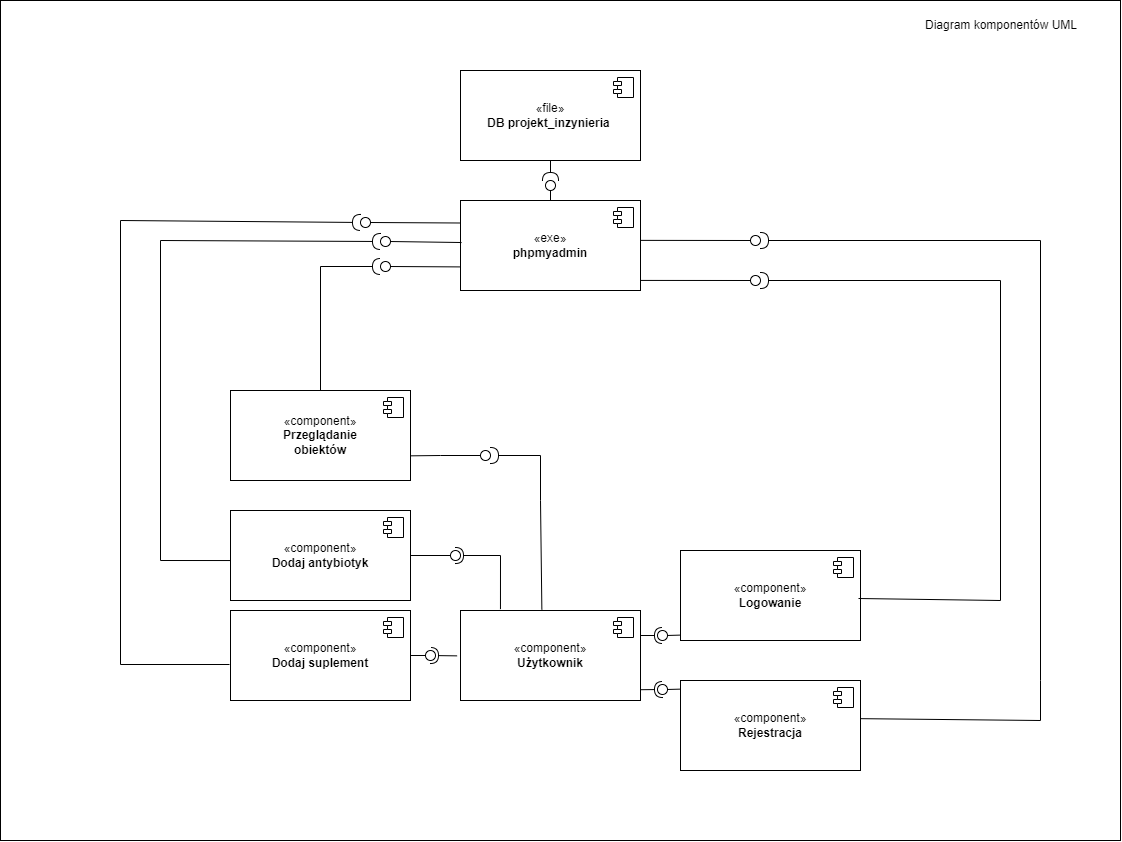

The diagram above was exported from draw.io. Its source (the exported page's mxGraphModel, read from the mxfile embedded in the PNG):
<mxGraphModel dx="2391" dy="2295" grid="1" gridSize="10" guides="1" tooltips="1" connect="1" arrows="1" fold="1" page="1" pageScale="1" pageWidth="827" pageHeight="1169" math="0" shadow="0">
  <root>
    <mxCell id="0" />
    <mxCell id="1" parent="0" />
    <mxCell id="ukVrugtO_2z3h04ZsCdX-97" value="" style="rounded=0;whiteSpace=wrap;html=1;" vertex="1" parent="1">
      <mxGeometry x="240" y="-360" width="1120" height="840" as="geometry" />
    </mxCell>
    <mxCell id="ukVrugtO_2z3h04ZsCdX-14" value="«component»&lt;br&gt;&lt;b&gt;Dodaj antybiotyk&lt;/b&gt;" style="html=1;dropTarget=0;whiteSpace=wrap;" vertex="1" parent="1">
      <mxGeometry x="470" y="150" width="180" height="90" as="geometry" />
    </mxCell>
    <mxCell id="ukVrugtO_2z3h04ZsCdX-15" value="" style="shape=module;jettyWidth=8;jettyHeight=4;" vertex="1" parent="ukVrugtO_2z3h04ZsCdX-14">
      <mxGeometry x="1" width="20" height="20" relative="1" as="geometry">
        <mxPoint x="-27" y="7" as="offset" />
      </mxGeometry>
    </mxCell>
    <mxCell id="ukVrugtO_2z3h04ZsCdX-17" value="«component»&lt;br&gt;&lt;b&gt;Dodaj suplement&lt;/b&gt;" style="html=1;dropTarget=0;whiteSpace=wrap;" vertex="1" parent="1">
      <mxGeometry x="470" y="250" width="180" height="90" as="geometry" />
    </mxCell>
    <mxCell id="ukVrugtO_2z3h04ZsCdX-18" value="" style="shape=module;jettyWidth=8;jettyHeight=4;" vertex="1" parent="ukVrugtO_2z3h04ZsCdX-17">
      <mxGeometry x="1" width="20" height="20" relative="1" as="geometry">
        <mxPoint x="-27" y="7" as="offset" />
      </mxGeometry>
    </mxCell>
    <mxCell id="ukVrugtO_2z3h04ZsCdX-23" value="«component»&lt;br&gt;&lt;b&gt;Przeglądanie &lt;br&gt;obiektów&lt;/b&gt;" style="html=1;dropTarget=0;whiteSpace=wrap;" vertex="1" parent="1">
      <mxGeometry x="470" y="30" width="180" height="90" as="geometry" />
    </mxCell>
    <mxCell id="ukVrugtO_2z3h04ZsCdX-24" value="" style="shape=module;jettyWidth=8;jettyHeight=4;" vertex="1" parent="ukVrugtO_2z3h04ZsCdX-23">
      <mxGeometry x="1" width="20" height="20" relative="1" as="geometry">
        <mxPoint x="-27" y="7" as="offset" />
      </mxGeometry>
    </mxCell>
    <mxCell id="ukVrugtO_2z3h04ZsCdX-25" value="«component»&lt;br&gt;&lt;b&gt;Użytkownik&lt;/b&gt;" style="html=1;dropTarget=0;whiteSpace=wrap;" vertex="1" parent="1">
      <mxGeometry x="700" y="250" width="180" height="90" as="geometry" />
    </mxCell>
    <mxCell id="ukVrugtO_2z3h04ZsCdX-26" value="" style="shape=module;jettyWidth=8;jettyHeight=4;" vertex="1" parent="ukVrugtO_2z3h04ZsCdX-25">
      <mxGeometry x="1" width="20" height="20" relative="1" as="geometry">
        <mxPoint x="-27" y="7" as="offset" />
      </mxGeometry>
    </mxCell>
    <mxCell id="ukVrugtO_2z3h04ZsCdX-27" value="«component»&lt;br&gt;&lt;b&gt;Logowanie&lt;/b&gt;" style="html=1;dropTarget=0;whiteSpace=wrap;" vertex="1" parent="1">
      <mxGeometry x="920" y="190" width="180" height="90" as="geometry" />
    </mxCell>
    <mxCell id="ukVrugtO_2z3h04ZsCdX-28" value="" style="shape=module;jettyWidth=8;jettyHeight=4;" vertex="1" parent="ukVrugtO_2z3h04ZsCdX-27">
      <mxGeometry x="1" width="20" height="20" relative="1" as="geometry">
        <mxPoint x="-27" y="7" as="offset" />
      </mxGeometry>
    </mxCell>
    <mxCell id="ukVrugtO_2z3h04ZsCdX-29" value="«component»&lt;br&gt;&lt;b&gt;Rejestracja&lt;/b&gt;" style="html=1;dropTarget=0;whiteSpace=wrap;" vertex="1" parent="1">
      <mxGeometry x="920" y="320" width="180" height="90" as="geometry" />
    </mxCell>
    <mxCell id="ukVrugtO_2z3h04ZsCdX-30" value="" style="shape=module;jettyWidth=8;jettyHeight=4;" vertex="1" parent="ukVrugtO_2z3h04ZsCdX-29">
      <mxGeometry x="1" width="20" height="20" relative="1" as="geometry">
        <mxPoint x="-27" y="7" as="offset" />
      </mxGeometry>
    </mxCell>
    <mxCell id="ukVrugtO_2z3h04ZsCdX-31" value="«exe»&lt;br&gt;&lt;b&gt;phpmyadmin&lt;/b&gt;" style="html=1;dropTarget=0;whiteSpace=wrap;" vertex="1" parent="1">
      <mxGeometry x="700" y="-160" width="180" height="90" as="geometry" />
    </mxCell>
    <mxCell id="ukVrugtO_2z3h04ZsCdX-32" value="" style="shape=module;jettyWidth=8;jettyHeight=4;" vertex="1" parent="ukVrugtO_2z3h04ZsCdX-31">
      <mxGeometry x="1" width="20" height="20" relative="1" as="geometry">
        <mxPoint x="-27" y="7" as="offset" />
      </mxGeometry>
    </mxCell>
    <mxCell id="ukVrugtO_2z3h04ZsCdX-33" value="«file»&lt;br&gt;&lt;b&gt;DB projekt_inzynieria&amp;nbsp;&lt;/b&gt;" style="html=1;dropTarget=0;whiteSpace=wrap;" vertex="1" parent="1">
      <mxGeometry x="700" y="-290" width="180" height="90" as="geometry" />
    </mxCell>
    <mxCell id="ukVrugtO_2z3h04ZsCdX-34" value="" style="shape=module;jettyWidth=8;jettyHeight=4;" vertex="1" parent="ukVrugtO_2z3h04ZsCdX-33">
      <mxGeometry x="1" width="20" height="20" relative="1" as="geometry">
        <mxPoint x="-27" y="7" as="offset" />
      </mxGeometry>
    </mxCell>
    <mxCell id="ukVrugtO_2z3h04ZsCdX-36" value="" style="rounded=0;orthogonalLoop=1;jettySize=auto;html=1;endArrow=none;endFill=0;sketch=0;sourcePerimeterSpacing=0;targetPerimeterSpacing=0;" edge="1" target="ukVrugtO_2z3h04ZsCdX-38" parent="1">
      <mxGeometry relative="1" as="geometry">
        <mxPoint x="650" y="295" as="sourcePoint" />
      </mxGeometry>
    </mxCell>
    <mxCell id="ukVrugtO_2z3h04ZsCdX-37" value="" style="rounded=0;orthogonalLoop=1;jettySize=auto;html=1;endArrow=halfCircle;endFill=0;entryX=0.5;entryY=0.5;endSize=6;strokeWidth=1;sketch=0;exitX=-0.019;exitY=0.504;exitDx=0;exitDy=0;exitPerimeter=0;" edge="1" target="ukVrugtO_2z3h04ZsCdX-38" parent="1" source="ukVrugtO_2z3h04ZsCdX-25">
      <mxGeometry relative="1" as="geometry">
        <mxPoint x="690" y="295" as="sourcePoint" />
      </mxGeometry>
    </mxCell>
    <mxCell id="ukVrugtO_2z3h04ZsCdX-38" value="" style="ellipse;whiteSpace=wrap;html=1;align=center;aspect=fixed;resizable=0;points=[];outlineConnect=0;sketch=0;" vertex="1" parent="1">
      <mxGeometry x="665" y="290" width="10" height="10" as="geometry" />
    </mxCell>
    <mxCell id="ukVrugtO_2z3h04ZsCdX-43" value="" style="rounded=0;orthogonalLoop=1;jettySize=auto;html=1;endArrow=none;endFill=0;sketch=0;sourcePerimeterSpacing=0;targetPerimeterSpacing=0;exitX=0.5;exitY=0;exitDx=0;exitDy=0;" edge="1" target="ukVrugtO_2z3h04ZsCdX-45" parent="1" source="ukVrugtO_2z3h04ZsCdX-31">
      <mxGeometry relative="1" as="geometry">
        <mxPoint x="787" y="-175" as="sourcePoint" />
      </mxGeometry>
    </mxCell>
    <mxCell id="ukVrugtO_2z3h04ZsCdX-44" value="" style="rounded=0;orthogonalLoop=1;jettySize=auto;html=1;endArrow=halfCircle;endFill=0;endSize=6;strokeWidth=1;sketch=0;exitX=0.5;exitY=1;exitDx=0;exitDy=0;" edge="1" target="ukVrugtO_2z3h04ZsCdX-45" parent="1" source="ukVrugtO_2z3h04ZsCdX-33">
      <mxGeometry relative="1" as="geometry">
        <mxPoint x="827" y="-175" as="sourcePoint" />
        <mxPoint x="790" y="-180" as="targetPoint" />
        <Array as="points">
          <mxPoint x="790" y="-180" />
        </Array>
      </mxGeometry>
    </mxCell>
    <mxCell id="ukVrugtO_2z3h04ZsCdX-45" value="" style="ellipse;whiteSpace=wrap;html=1;align=center;aspect=fixed;resizable=0;points=[];outlineConnect=0;sketch=0;" vertex="1" parent="1">
      <mxGeometry x="785" y="-180" width="10" height="10" as="geometry" />
    </mxCell>
    <mxCell id="ukVrugtO_2z3h04ZsCdX-48" value="" style="rounded=0;orthogonalLoop=1;jettySize=auto;html=1;endArrow=none;endFill=0;sketch=0;sourcePerimeterSpacing=0;targetPerimeterSpacing=0;exitX=0;exitY=0.449;exitDx=0;exitDy=0;exitPerimeter=0;" edge="1" parent="1" target="ukVrugtO_2z3h04ZsCdX-50">
      <mxGeometry relative="1" as="geometry">
        <mxPoint x="699.9999999999998" y="-93.58999999999969" as="sourcePoint" />
      </mxGeometry>
    </mxCell>
    <mxCell id="ukVrugtO_2z3h04ZsCdX-49" value="" style="rounded=0;orthogonalLoop=1;jettySize=auto;html=1;endArrow=halfCircle;endFill=0;endSize=6;strokeWidth=1;sketch=0;exitX=0.5;exitY=0;exitDx=0;exitDy=0;" edge="1" parent="1" target="ukVrugtO_2z3h04ZsCdX-50" source="ukVrugtO_2z3h04ZsCdX-23">
      <mxGeometry relative="1" as="geometry">
        <mxPoint x="700" y="70" as="sourcePoint" />
        <mxPoint x="695" y="20" as="targetPoint" />
        <Array as="points">
          <mxPoint x="560" y="-94" />
        </Array>
      </mxGeometry>
    </mxCell>
    <mxCell id="ukVrugtO_2z3h04ZsCdX-50" value="" style="ellipse;whiteSpace=wrap;html=1;align=center;aspect=fixed;resizable=0;points=[];outlineConnect=0;sketch=0;" vertex="1" parent="1">
      <mxGeometry x="620" y="-99" width="10" height="10" as="geometry" />
    </mxCell>
    <mxCell id="ukVrugtO_2z3h04ZsCdX-57" value="" style="rounded=0;orthogonalLoop=1;jettySize=auto;html=1;endArrow=none;endFill=0;sketch=0;sourcePerimeterSpacing=0;targetPerimeterSpacing=0;exitX=0.998;exitY=0.726;exitDx=0;exitDy=0;exitPerimeter=0;" edge="1" parent="1" target="ukVrugtO_2z3h04ZsCdX-59" source="ukVrugtO_2z3h04ZsCdX-23">
      <mxGeometry relative="1" as="geometry">
        <mxPoint x="645" y="130" as="sourcePoint" />
        <Array as="points">
          <mxPoint x="680" y="95" />
        </Array>
      </mxGeometry>
    </mxCell>
    <mxCell id="ukVrugtO_2z3h04ZsCdX-58" value="" style="rounded=0;orthogonalLoop=1;jettySize=auto;html=1;endArrow=halfCircle;endFill=0;endSize=6;strokeWidth=1;sketch=0;exitX=0.452;exitY=-0.011;exitDx=0;exitDy=0;exitPerimeter=0;" edge="1" parent="1" source="ukVrugtO_2z3h04ZsCdX-25">
      <mxGeometry relative="1" as="geometry">
        <mxPoint x="800.0799999999999" y="250" as="sourcePoint" />
        <mxPoint x="730" y="95" as="targetPoint" />
        <Array as="points">
          <mxPoint x="780" y="140" />
          <mxPoint x="780" y="95" />
        </Array>
      </mxGeometry>
    </mxCell>
    <mxCell id="ukVrugtO_2z3h04ZsCdX-59" value="" style="ellipse;whiteSpace=wrap;html=1;align=center;aspect=fixed;resizable=0;points=[];outlineConnect=0;sketch=0;" vertex="1" parent="1">
      <mxGeometry x="720" y="90" width="10" height="10" as="geometry" />
    </mxCell>
    <mxCell id="ukVrugtO_2z3h04ZsCdX-63" value="" style="rounded=0;orthogonalLoop=1;jettySize=auto;html=1;endArrow=none;endFill=0;sketch=0;sourcePerimeterSpacing=0;targetPerimeterSpacing=0;" edge="1" parent="1" target="ukVrugtO_2z3h04ZsCdX-65">
      <mxGeometry relative="1" as="geometry">
        <mxPoint x="650" y="195" as="sourcePoint" />
      </mxGeometry>
    </mxCell>
    <mxCell id="ukVrugtO_2z3h04ZsCdX-64" value="" style="rounded=0;orthogonalLoop=1;jettySize=auto;html=1;endArrow=halfCircle;endFill=0;entryX=0.5;entryY=0.5;endSize=6;strokeWidth=1;sketch=0;exitX=0.222;exitY=-0.015;exitDx=0;exitDy=0;exitPerimeter=0;" edge="1" parent="1" target="ukVrugtO_2z3h04ZsCdX-65" source="ukVrugtO_2z3h04ZsCdX-25">
      <mxGeometry relative="1" as="geometry">
        <mxPoint x="697" y="195" as="sourcePoint" />
        <Array as="points">
          <mxPoint x="740" y="195" />
        </Array>
      </mxGeometry>
    </mxCell>
    <mxCell id="ukVrugtO_2z3h04ZsCdX-65" value="" style="ellipse;whiteSpace=wrap;html=1;align=center;aspect=fixed;resizable=0;points=[];outlineConnect=0;sketch=0;" vertex="1" parent="1">
      <mxGeometry x="690" y="190" width="10" height="10" as="geometry" />
    </mxCell>
    <mxCell id="ukVrugtO_2z3h04ZsCdX-72" value="" style="rounded=0;orthogonalLoop=1;jettySize=auto;html=1;endArrow=none;endFill=0;sketch=0;sourcePerimeterSpacing=0;targetPerimeterSpacing=0;exitX=0.006;exitY=0.467;exitDx=0;exitDy=0;exitPerimeter=0;" edge="1" parent="1" target="ukVrugtO_2z3h04ZsCdX-74" source="ukVrugtO_2z3h04ZsCdX-31">
      <mxGeometry relative="1" as="geometry">
        <mxPoint x="700" y="-240.5" as="sourcePoint" />
      </mxGeometry>
    </mxCell>
    <mxCell id="ukVrugtO_2z3h04ZsCdX-73" value="" style="rounded=0;orthogonalLoop=1;jettySize=auto;html=1;endArrow=halfCircle;endFill=0;endSize=6;strokeWidth=1;sketch=0;exitX=0.002;exitY=0.556;exitDx=0;exitDy=0;exitPerimeter=0;" edge="1" parent="1" target="ukVrugtO_2z3h04ZsCdX-74" source="ukVrugtO_2z3h04ZsCdX-14">
      <mxGeometry relative="1" as="geometry">
        <mxPoint x="560" y="-90.5" as="sourcePoint" />
        <mxPoint x="695" y="-100.5" as="targetPoint" />
        <Array as="points">
          <mxPoint x="400" y="200" />
          <mxPoint x="400" y="-120" />
        </Array>
      </mxGeometry>
    </mxCell>
    <mxCell id="ukVrugtO_2z3h04ZsCdX-74" value="" style="ellipse;whiteSpace=wrap;html=1;align=center;aspect=fixed;resizable=0;points=[];outlineConnect=0;sketch=0;" vertex="1" parent="1">
      <mxGeometry x="620" y="-124" width="10" height="10" as="geometry" />
    </mxCell>
    <mxCell id="ukVrugtO_2z3h04ZsCdX-77" value="" style="rounded=0;orthogonalLoop=1;jettySize=auto;html=1;endArrow=none;endFill=0;sketch=0;sourcePerimeterSpacing=0;targetPerimeterSpacing=0;exitX=0;exitY=0.25;exitDx=0;exitDy=0;" edge="1" parent="1" target="ukVrugtO_2z3h04ZsCdX-79" source="ukVrugtO_2z3h04ZsCdX-31">
      <mxGeometry relative="1" as="geometry">
        <mxPoint x="700" y="-14" as="sourcePoint" />
      </mxGeometry>
    </mxCell>
    <mxCell id="ukVrugtO_2z3h04ZsCdX-78" value="" style="rounded=0;orthogonalLoop=1;jettySize=auto;html=1;endArrow=halfCircle;endFill=0;endSize=6;strokeWidth=1;sketch=0;exitX=0.002;exitY=0.556;exitDx=0;exitDy=0;exitPerimeter=0;" edge="1" parent="1" target="ukVrugtO_2z3h04ZsCdX-79">
      <mxGeometry relative="1" as="geometry">
        <mxPoint x="469" y="304" as="sourcePoint" />
        <mxPoint x="694" y="3.5" as="targetPoint" />
        <Array as="points">
          <mxPoint x="360" y="304" />
          <mxPoint x="360" y="-140" />
        </Array>
      </mxGeometry>
    </mxCell>
    <mxCell id="ukVrugtO_2z3h04ZsCdX-79" value="" style="ellipse;whiteSpace=wrap;html=1;align=center;aspect=fixed;resizable=0;points=[];outlineConnect=0;sketch=0;" vertex="1" parent="1">
      <mxGeometry x="600" y="-143" width="10" height="10" as="geometry" />
    </mxCell>
    <mxCell id="ukVrugtO_2z3h04ZsCdX-83" value="" style="rounded=0;orthogonalLoop=1;jettySize=auto;html=1;endArrow=none;endFill=0;sketch=0;sourcePerimeterSpacing=0;targetPerimeterSpacing=0;exitX=-0.001;exitY=0.096;exitDx=0;exitDy=0;exitPerimeter=0;" edge="1" target="ukVrugtO_2z3h04ZsCdX-85" parent="1" source="ukVrugtO_2z3h04ZsCdX-29">
      <mxGeometry relative="1" as="geometry">
        <mxPoint x="860" y="315" as="sourcePoint" />
      </mxGeometry>
    </mxCell>
    <mxCell id="ukVrugtO_2z3h04ZsCdX-84" value="" style="rounded=0;orthogonalLoop=1;jettySize=auto;html=1;endArrow=halfCircle;endFill=0;entryX=0.5;entryY=0.5;endSize=6;strokeWidth=1;sketch=0;exitX=1.002;exitY=0.88;exitDx=0;exitDy=0;exitPerimeter=0;" edge="1" target="ukVrugtO_2z3h04ZsCdX-85" parent="1" source="ukVrugtO_2z3h04ZsCdX-25">
      <mxGeometry relative="1" as="geometry">
        <mxPoint x="900" y="315" as="sourcePoint" />
      </mxGeometry>
    </mxCell>
    <mxCell id="ukVrugtO_2z3h04ZsCdX-85" value="" style="ellipse;whiteSpace=wrap;html=1;align=center;aspect=fixed;resizable=0;points=[];outlineConnect=0;sketch=0;" vertex="1" parent="1">
      <mxGeometry x="897" y="324" width="10" height="10" as="geometry" />
    </mxCell>
    <mxCell id="ukVrugtO_2z3h04ZsCdX-87" value="" style="rounded=0;orthogonalLoop=1;jettySize=auto;html=1;endArrow=none;endFill=0;sketch=0;sourcePerimeterSpacing=0;targetPerimeterSpacing=0;exitX=0;exitY=0.94;exitDx=0;exitDy=0;exitPerimeter=0;" edge="1" parent="1" target="ukVrugtO_2z3h04ZsCdX-89" source="ukVrugtO_2z3h04ZsCdX-27">
      <mxGeometry relative="1" as="geometry">
        <mxPoint x="920" y="276" as="sourcePoint" />
      </mxGeometry>
    </mxCell>
    <mxCell id="ukVrugtO_2z3h04ZsCdX-88" value="" style="rounded=0;orthogonalLoop=1;jettySize=auto;html=1;endArrow=halfCircle;endFill=0;entryX=0.5;entryY=0.5;endSize=6;strokeWidth=1;sketch=0;exitX=1.002;exitY=0.88;exitDx=0;exitDy=0;exitPerimeter=0;" edge="1" parent="1" target="ukVrugtO_2z3h04ZsCdX-89">
      <mxGeometry relative="1" as="geometry">
        <mxPoint x="880" y="275" as="sourcePoint" />
      </mxGeometry>
    </mxCell>
    <mxCell id="ukVrugtO_2z3h04ZsCdX-89" value="" style="ellipse;whiteSpace=wrap;html=1;align=center;aspect=fixed;resizable=0;points=[];outlineConnect=0;sketch=0;" vertex="1" parent="1">
      <mxGeometry x="897" y="270" width="10" height="10" as="geometry" />
    </mxCell>
    <mxCell id="ukVrugtO_2z3h04ZsCdX-90" value="" style="rounded=0;orthogonalLoop=1;jettySize=auto;html=1;endArrow=none;endFill=0;sketch=0;sourcePerimeterSpacing=0;targetPerimeterSpacing=0;exitX=1;exitY=0.443;exitDx=0;exitDy=0;exitPerimeter=0;" edge="1" parent="1" target="ukVrugtO_2z3h04ZsCdX-92" source="ukVrugtO_2z3h04ZsCdX-31">
      <mxGeometry relative="1" as="geometry">
        <mxPoint x="1470" y="-74" as="sourcePoint" />
      </mxGeometry>
    </mxCell>
    <mxCell id="ukVrugtO_2z3h04ZsCdX-91" value="" style="rounded=0;orthogonalLoop=1;jettySize=auto;html=1;endArrow=halfCircle;endFill=0;endSize=6;strokeWidth=1;sketch=0;exitX=1;exitY=0.424;exitDx=0;exitDy=0;exitPerimeter=0;" edge="1" parent="1" target="ukVrugtO_2z3h04ZsCdX-92" source="ukVrugtO_2z3h04ZsCdX-29">
      <mxGeometry relative="1" as="geometry">
        <mxPoint x="1239" y="367" as="sourcePoint" />
        <mxPoint x="1464" y="66.5" as="targetPoint" />
        <Array as="points">
          <mxPoint x="1280" y="360" />
          <mxPoint x="1280" y="320" />
          <mxPoint x="1280" y="-120" />
        </Array>
      </mxGeometry>
    </mxCell>
    <mxCell id="ukVrugtO_2z3h04ZsCdX-92" value="" style="ellipse;whiteSpace=wrap;html=1;align=center;aspect=fixed;resizable=0;points=[];outlineConnect=0;sketch=0;" vertex="1" parent="1">
      <mxGeometry x="990" y="-125" width="10" height="10" as="geometry" />
    </mxCell>
    <mxCell id="ukVrugtO_2z3h04ZsCdX-93" value="" style="rounded=0;orthogonalLoop=1;jettySize=auto;html=1;endArrow=none;endFill=0;sketch=0;sourcePerimeterSpacing=0;targetPerimeterSpacing=0;exitX=1.001;exitY=0.888;exitDx=0;exitDy=0;exitPerimeter=0;" edge="1" parent="1" target="ukVrugtO_2z3h04ZsCdX-95" source="ukVrugtO_2z3h04ZsCdX-31">
      <mxGeometry relative="1" as="geometry">
        <mxPoint x="880" y="-241" as="sourcePoint" />
      </mxGeometry>
    </mxCell>
    <mxCell id="ukVrugtO_2z3h04ZsCdX-94" value="" style="rounded=0;orthogonalLoop=1;jettySize=auto;html=1;endArrow=halfCircle;endFill=0;endSize=6;strokeWidth=1;sketch=0;exitX=1;exitY=0.424;exitDx=0;exitDy=0;exitPerimeter=0;" edge="1" parent="1" target="ukVrugtO_2z3h04ZsCdX-95">
      <mxGeometry relative="1" as="geometry">
        <mxPoint x="1098" y="238" as="sourcePoint" />
        <mxPoint x="1462" y="-53.5" as="targetPoint" />
        <Array as="points">
          <mxPoint x="1240" y="240" />
          <mxPoint x="1240" y="-80" />
        </Array>
      </mxGeometry>
    </mxCell>
    <mxCell id="ukVrugtO_2z3h04ZsCdX-95" value="" style="ellipse;whiteSpace=wrap;html=1;align=center;aspect=fixed;resizable=0;points=[];outlineConnect=0;sketch=0;" vertex="1" parent="1">
      <mxGeometry x="990" y="-85" width="10" height="10" as="geometry" />
    </mxCell>
    <mxCell id="ukVrugtO_2z3h04ZsCdX-98" value="Diagram komponentów UML" style="text;html=1;strokeColor=none;fillColor=none;align=center;verticalAlign=middle;whiteSpace=wrap;rounded=0;" vertex="1" parent="1">
      <mxGeometry x="1156" y="-350" width="170" height="30" as="geometry" />
    </mxCell>
  </root>
</mxGraphModel>